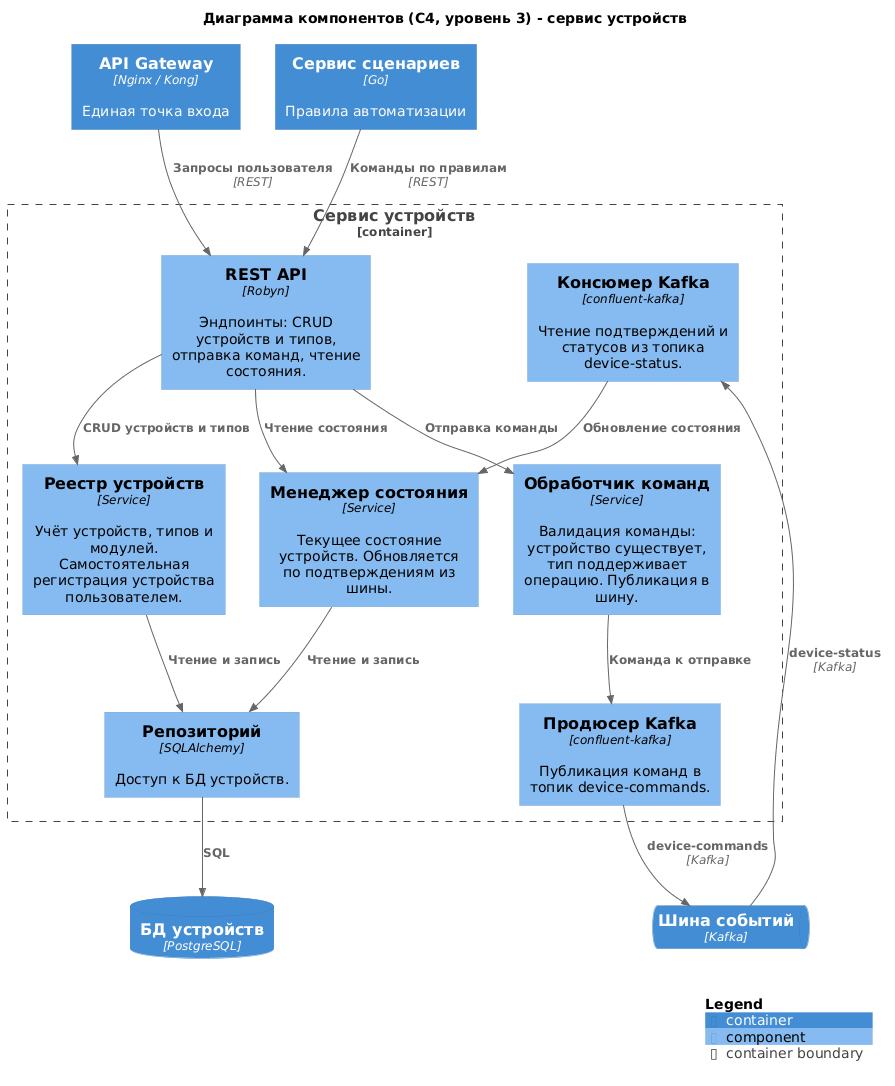

The diagram above was rendered by PlantUML. Its source (embedded in the PNG):
@startuml task2-c4-components-devices
!include <C4/C4_Component>

title Диаграмма компонентов (C4, уровень 3) - сервис устройств

Container(gateway, "API Gateway", "Nginx / Kong", "Единая точка входа")
Container(scenarios, "Сервис сценариев", "Go", "Правила автоматизации")
ContainerQueue(kafka, "Шина событий", "Kafka", "")
ContainerDb(devices_db, "БД устройств", "PostgreSQL", "")

Container_Boundary(devices, "Сервис устройств") {
    Component(api, "REST API", "Robyn", "Эндпоинты: CRUD устройств и типов, отправка команд, чтение состояния.")
    Component(registry, "Реестр устройств", "Service", "Учёт устройств, типов и модулей. Самостоятельная регистрация устройства пользователем.")
    Component(cmd, "Обработчик команд", "Service", "Валидация команды: устройство существует, тип поддерживает операцию. Публикация в шину.")
    Component(state, "Менеджер состояния", "Service", "Текущее состояние устройств. Обновляется по подтверждениям из шины.")
    Component(producer, "Продюсер Kafka", "confluent-kafka", "Публикация команд в топик device-commands.")
    Component(consumer, "Консюмер Kafka", "confluent-kafka", "Чтение подтверждений и статусов из топика device-status.")
    Component(repo, "Репозиторий", "SQLAlchemy", "Доступ к БД устройств.")
}

Rel(gateway, api, "Запросы пользователя", "REST")
Rel(scenarios, api, "Команды по правилам", "REST")
Rel(api, registry, "CRUD устройств и типов")
Rel(api, cmd, "Отправка команды")
Rel(api, state, "Чтение состояния")
Rel(cmd, producer, "Команда к отправке")
Rel(producer, kafka, "device-commands", "Kafka")
Rel(kafka, consumer, "device-status", "Kafka")
Rel(consumer, state, "Обновление состояния")
Rel(registry, repo, "Чтение и запись")
Rel(state, repo, "Чтение и запись")
Rel(repo, devices_db, "SQL")

SHOW_LEGEND()
@enduml